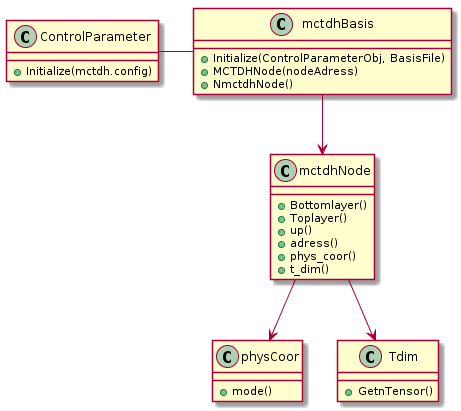

The diagram above was rendered by PlantUML. Its source (embedded in the PNG):
@startuml
ControlParameter - mctdhBasis
mctdhBasis --> mctdhNode
mctdhNode --> physCoor
mctdhNode --> Tdim

ControlParameter : +Initialize(mctdh.config)
mctdhBasis : +Initialize(ControlParameterObj, BasisFile)
mctdhBasis : +MCTDHNode(nodeAdress)
mctdhBasis : +NmctdhNode()
mctdhNode : +Bottomlayer()
mctdhNode : +Toplayer()
mctdhNode : +up()
mctdhNode : +adress()
mctdhNode : +phys_coor()
mctdhNode : +t_dim()
physCoor : +mode()
Tdim : +GetnTensor()

@enduml